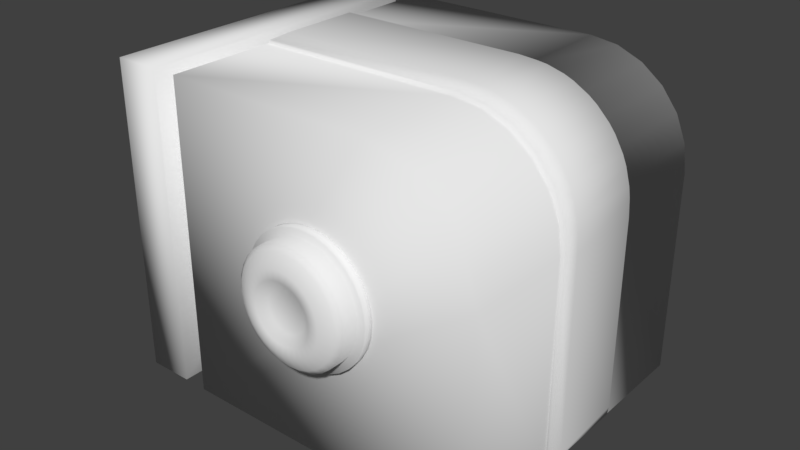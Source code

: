 # Source: AutoBlend.blend  (saved by Blender 2.79.0; exported with 4.5.12 LTS)
import bpy
from mathutils import Matrix  # noqa: F401  (used for matrix-valued properties, if any)

bpy.ops.wm.read_factory_settings(use_empty=True)
scene = bpy.context.scene
scene.name = 'Scene'

# ---- collections
col_collection_1 = bpy.data.collections.new('Collection 1'); scene.collection.children.link(col_collection_1)

# ---- materials (node trees are filled in below, after node groups)
mat_auto = bpy.data.materials.new('Auto')
mat_auto.alpha_threshold = 0.0
mat_auto.use_transparent_shadow = False
mat_auto.roughness = 0.5

# ---- material node trees

# ---- world
world_world = bpy.data.worlds.new('World'); scene.world = world_world
world_world.color = (0.05088, 0.05088, 0.05088)
world_world.use_sun_shadow = False
world_world.sun_shadow_jitter_overblur = 0.0
world_world.cycles.sampling_method = 'MANUAL'

# ---- meshes
me_cube_003 = bpy.data.meshes.new('Cube.003')
me_cube_003.from_pydata([(-0.8366, -1.0, -1.0), (-0.8366, -1.0, 1.0), (-0.8366, 1.0, -1.0), (-0.8366, 1.0, 1.0), (1.163, -1.0, -1.0), (1.163, 1.0, -1.0), (1.163, -1.0, 0.3212), (0.4846, -1.0, 1.0), (1.14, -1.0, 0.4969), (1.073, -1.0, 0.6606), (0.9646, -1.0, 0.8012), (0.824, -1.0, 0.9091), (0.6603, -1.0, 0.9769), (0.4846, 1.0, 1.0), (1.163, 1.0, 0.3212), (0.6603, 1.0, 0.9769), (0.824, 1.0, 0.9091), (0.9646, 1.0, 0.8012), (1.073, 1.0, 0.6606), (1.14, 1.0, 0.4969), (-0.9939, 1.0, -1.0), (-0.9939, -1.0, -1.0), (-0.9939, -1.0, 1.0), (-0.9939, 1.0, 1.0), (-1.285, 1.0, -1.0), (-1.285, -1.0, -1.0), (-1.285, -1.0, 1.0), (-1.285, 1.0, 1.0), (-0.8542, 0.7757, -0.7757), (-0.8542, -0.7757, -0.7757), (-0.8542, -0.7757, 0.7757), (-0.8542, 0.7757, 0.7757), (-0.9763, 0.7757, -0.7757), (-0.9763, -0.7757, -0.7757), (-0.9763, -0.7757, 0.7757), (-0.9763, 0.7757, 0.7757), (-0.8366, -0.3085, 1.0), (-0.8366, 0.3085, 1.0), (1.163, -0.3085, -1.0), (1.163, 0.3085, -1.0), (0.6603, 0.3085, 0.9769), (0.4846, 0.3085, 1.0), (0.4846, -0.3085, 1.0), (0.6603, -0.3085, 0.9769), (0.824, 0.3085, 0.9091), (0.824, -0.3085, 0.9091), (0.9646, 0.3085, 0.8012), (0.9646, -0.3085, 0.8012), (1.073, 0.3085, 0.6606), (1.073, -0.3085, 0.6606), (1.14, 0.3085, 0.4969), (1.14, -0.3085, 0.4969), (1.163, 0.3085, 0.3212), (1.163, -0.3085, 0.3212), (-0.8161, -0.3085, 1.026), (-0.722, -0.2526, 1.075), (-0.722, 0.2526, 1.075), (-0.8161, 0.3085, 1.026), (1.222, -0.2526, -0.8694), (1.184, -0.3085, -0.9739), (1.184, 0.3085, -0.9739), (1.222, 0.2526, -0.8694), (0.6634, 0.2526, 1.059), (0.7706, 0.2526, 1.03), (0.6808, 0.3085, 1.003), (0.5051, 0.3085, 1.026), (0.4872, 0.2526, 1.075), (0.5987, 0.2526, 1.067), (0.4872, -0.2526, 1.075), (0.5051, -0.3085, 1.026), (0.5987, -0.2526, 1.067), (0.6634, -0.2526, 1.059), (0.6808, -0.3085, 1.003), (0.7706, -0.2526, 1.03), (0.8309, 0.2526, 1.005), (0.927, 0.2526, 0.9497), (0.8445, 0.3085, 0.9351), (0.8309, -0.2526, 1.005), (0.8445, -0.3085, 0.9351), (0.927, -0.2526, 0.9497), (0.9788, 0.2526, 0.9099), (1.057, 0.2526, 0.8314), (0.9851, 0.3085, 0.8272), (0.9788, -0.2526, 0.9099), (0.9851, -0.3085, 0.8272), (1.057, -0.2526, 0.8314), (1.097, 0.2526, 0.7797), (1.152, 0.2526, 0.6836), (1.093, 0.3085, 0.6867), (1.093, -0.3085, 0.6867), (1.152, -0.2526, 0.6836), (1.097, -0.2526, 0.7797), (1.177, 0.2526, 0.6233), (1.206, 0.2526, 0.5161), (1.161, 0.3085, 0.5229), (1.161, -0.3085, 0.5229), (1.206, -0.2526, 0.5161), (1.177, -0.2526, 0.6233), (1.215, 0.2526, 0.4514), (1.222, 0.2526, 0.3399), (1.184, 0.3085, 0.3473), (1.215, -0.2526, 0.4514), (1.184, -0.3085, 0.3473), (1.222, -0.2526, 0.3399), (0.1206, -1.055, 0.3746), (0.1206, -1.158, 0.3746), (0.1914, -1.055, 0.3677), (0.1914, -1.158, 0.3677), (0.2594, -1.055, 0.347), (0.2594, -1.158, 0.347), (0.322, -1.055, 0.3135), (0.322, -1.158, 0.3135), (0.377, -1.055, 0.2685), (0.377, -1.158, 0.2685), (0.422, -1.055, 0.2135), (0.422, -1.158, 0.2135), (0.4555, -1.055, 0.1509), (0.4555, -1.158, 0.1509), (0.4762, -1.055, 0.08286), (0.4762, -1.158, 0.08286), (0.4831, -1.055, 0.01214), (0.4831, -1.158, 0.01214), (0.4762, -1.055, -0.05858), (0.4762, -1.158, -0.05858), (0.4555, -1.055, -0.1266), (0.4555, -1.158, -0.1266), (0.422, -1.055, -0.1893), (0.422, -1.158, -0.1893), (0.377, -1.055, -0.2442), (0.377, -1.158, -0.2442), (0.322, -1.055, -0.2893), (0.322, -1.158, -0.2893), (0.2594, -1.055, -0.3228), (0.2594, -1.158, -0.3228), (0.1914, -1.055, -0.3434), (0.1914, -1.158, -0.3434), (0.1206, -1.055, -0.3504), (0.1206, -1.158, -0.3504), (0.04991, -1.055, -0.3434), (0.04991, -1.158, -0.3434), (-0.01809, -1.055, -0.3228), (-0.01809, -1.158, -0.3228), (-0.08076, -1.055, -0.2893), (-0.08076, -1.158, -0.2893), (-0.1357, -1.055, -0.2442), (-0.1357, -1.158, -0.2442), (-0.1808, -1.055, -0.1893), (-0.1808, -1.158, -0.1893), (-0.2143, -1.055, -0.1266), (-0.2143, -1.158, -0.1266), (-0.2349, -1.055, -0.05858), (-0.2349, -1.158, -0.05858), (-0.2419, -1.055, 0.01214), (-0.2419, -1.158, 0.01214), (-0.2349, -1.055, 0.08286), (-0.2349, -1.158, 0.08286), (-0.2143, -1.055, 0.1509), (-0.2143, -1.158, 0.1509), (-0.1808, -1.055, 0.2135), (-0.1808, -1.158, 0.2135), (-0.1357, -1.055, 0.2685), (-0.1357, -1.158, 0.2685), (-0.08076, -1.055, 0.3135), (-0.08076, -1.158, 0.3135), (-0.01809, -1.055, 0.347), (-0.01809, -1.158, 0.347), (0.04991, -1.055, 0.3677), (0.04991, -1.158, 0.3677), (0.1206, -1.055, 0.4239), (0.201, -1.055, 0.416), (0.2782, -1.055, 0.3926), (0.3494, -1.055, 0.3545), (0.4118, -1.055, 0.3033), (0.463, -1.055, 0.2409), (0.5011, -1.055, 0.1697), (0.5245, -1.055, 0.09247), (0.5324, -1.055, 0.01214), (0.5245, -1.055, -0.06819), (0.5011, -1.055, -0.1454), (0.463, -1.055, -0.2166), (0.4118, -1.055, -0.279), (0.3494, -1.055, -0.3302), (0.2782, -1.055, -0.3683), (0.201, -1.055, -0.3917), (0.1206, -1.055, -0.3996), (0.0403, -1.055, -0.3917), (-0.03695, -1.055, -0.3683), (-0.1081, -1.055, -0.3302), (-0.1705, -1.055, -0.279), (-0.2217, -1.055, -0.2166), (-0.2598, -1.055, -0.1454), (-0.2832, -1.055, -0.06819), (-0.2911, -1.055, 0.01214), (-0.2832, -1.055, 0.09247), (-0.2598, -1.055, 0.1697), (-0.2217, -1.055, 0.2409), (-0.1705, -1.055, 0.3033), (-0.1081, -1.055, 0.3545), (-0.03695, -1.055, 0.3926), (0.0403, -1.055, 0.416), (0.1206, -0.9754, 0.4239), (0.201, -0.9754, 0.416), (0.2782, -0.9754, 0.3926), (0.3494, -0.9754, 0.3545), (0.4118, -0.9754, 0.3033), (0.463, -0.9754, 0.2409), (0.5011, -0.9754, 0.1697), (0.5245, -0.9754, 0.09247), (0.5324, -0.9754, 0.01214), (0.5245, -0.9754, -0.06819), (0.5011, -0.9754, -0.1454), (0.463, -0.9754, -0.2166), (0.4118, -0.9754, -0.279), (0.3494, -0.9754, -0.3302), (0.2782, -0.9754, -0.3683), (0.201, -0.9754, -0.3917), (0.1206, -0.9754, -0.3996), (0.0403, -0.9754, -0.3917), (-0.03695, -0.9754, -0.3683), (-0.1081, -0.9754, -0.3302), (-0.1705, -0.9754, -0.279), (-0.2217, -0.9754, -0.2166), (-0.2598, -0.9754, -0.1454), (-0.2832, -0.9754, -0.06819), (-0.2911, -0.9754, 0.01214), (-0.2832, -0.9754, 0.09247), (-0.2598, -0.9754, 0.1697), (-0.2217, -0.9754, 0.2409), (-0.1705, -0.9754, 0.3033), (-0.1081, -0.9754, 0.3545), (-0.03695, -0.9754, 0.3926), (0.0403, -0.9754, 0.416), (0.1849, -1.187, 0.3352), (0.1206, -1.187, 0.3415), (0.2467, -1.187, 0.3164), (0.3036, -1.187, 0.286), (0.3535, -1.187, 0.245), (0.3945, -1.187, 0.1951), (0.4249, -1.187, 0.1382), (0.4437, -1.187, 0.0764), (0.45, -1.187, 0.01214), (0.4437, -1.187, -0.05212), (0.4249, -1.187, -0.1139), (0.3945, -1.187, -0.1709), (0.3535, -1.187, -0.2208), (0.3036, -1.187, -0.2617), (0.2467, -1.187, -0.2922), (0.1849, -1.187, -0.3109), (0.1206, -1.187, -0.3172), (0.05637, -1.187, -0.3109), (-0.005415, -1.187, -0.2922), (-0.06236, -1.187, -0.2617), (-0.1123, -1.187, -0.2208), (-0.1532, -1.187, -0.1709), (-0.1837, -1.187, -0.1139), (-0.2024, -1.187, -0.05212), (-0.2087, -1.187, 0.01214), (-0.2024, -1.187, 0.0764), (-0.1837, -1.187, 0.1382), (-0.1532, -1.187, 0.1951), (-0.1123, -1.187, 0.245), (-0.06236, -1.187, 0.286), (-0.005414, -1.187, 0.3164), (0.05637, -1.187, 0.3352), (0.1698, -1.226, 0.2593), (0.1206, -1.226, 0.2641), (0.2171, -1.226, 0.245), (0.2606, -1.226, 0.2217), (0.2988, -1.226, 0.1903), (0.3302, -1.226, 0.1521), (0.3534, -1.226, 0.1086), (0.3678, -1.226, 0.0613), (0.3726, -1.226, 0.01214), (0.3678, -1.226, -0.03702), (0.3534, -1.226, -0.08429), (0.3302, -1.226, -0.1279), (0.2988, -1.226, -0.166), (0.2606, -1.226, -0.1974), (0.2171, -1.226, -0.2207), (0.1698, -1.226, -0.235), (0.1206, -1.226, -0.2399), (0.07147, -1.226, -0.235), (0.0242, -1.226, -0.2207), (-0.01937, -1.226, -0.1974), (-0.05756, -1.226, -0.166), (-0.0889, -1.226, -0.1279), (-0.1122, -1.226, -0.08429), (-0.1265, -1.226, -0.03702), (-0.1314, -1.226, 0.01214), (-0.1265, -1.226, 0.0613), (-0.1122, -1.226, 0.1086), (-0.0889, -1.226, 0.1521), (-0.05756, -1.226, 0.1903), (-0.01937, -1.226, 0.2217), (0.0242, -1.226, 0.245), (0.07147, -1.226, 0.2593), (0.1573, -1.226, 0.1963), (0.1206, -1.226, 0.1999), (0.1925, -1.226, 0.1856), (0.225, -1.226, 0.1683), (0.2534, -1.226, 0.1449), (0.2768, -1.226, 0.1165), (0.2941, -1.226, 0.084), (0.3048, -1.226, 0.04878), (0.3084, -1.226, 0.01214), (0.3048, -1.226, -0.02449), (0.2941, -1.226, -0.05972), (0.2768, -1.226, -0.09219), (0.2534, -1.226, -0.1206), (0.225, -1.226, -0.144), (0.1925, -1.226, -0.1614), (0.1573, -1.226, -0.172), (0.1206, -1.226, -0.1756), (0.084, -1.226, -0.172), (0.04877, -1.226, -0.1614), (0.0163, -1.226, -0.144), (-0.01215, -1.226, -0.1206), (-0.03551, -1.226, -0.09219), (-0.05286, -1.226, -0.05972), (-0.06355, -1.226, -0.02449), (-0.06715, -1.226, 0.01214), (-0.06354, -1.226, 0.04878), (-0.05286, -1.226, 0.084), (-0.03551, -1.226, 0.1165), (-0.01215, -1.226, 0.1449), (0.0163, -1.226, 0.1683), (0.04877, -1.226, 0.1856), (0.084, -1.226, 0.1963), (0.1459, -1.186, 0.1392), (0.1206, -1.186, 0.1417), (0.1702, -1.186, 0.1319), (0.1926, -1.186, 0.1199), (0.2123, -1.186, 0.1038), (0.2284, -1.186, 0.08414), (0.2404, -1.186, 0.06173), (0.2477, -1.186, 0.03742), (0.2502, -1.186, 0.01214), (0.2477, -1.186, -0.01314), (0.2404, -1.186, -0.03745), (0.2284, -1.186, -0.05986), (0.2123, -1.186, -0.0795), (0.1926, -1.186, -0.09561), (0.1702, -1.186, -0.1076), (0.1459, -1.186, -0.115), (0.1206, -1.186, -0.1175), (0.09535, -1.186, -0.115), (0.07104, -1.186, -0.1076), (0.04863, -1.186, -0.09561), (0.029, -1.186, -0.0795), (0.01288, -1.186, -0.05986), (0.0009048, -1.186, -0.03745), (-0.00647, -1.186, -0.01314), (-0.00896, -1.186, 0.01214), (-0.00647, -1.186, 0.03742), (0.0009049, -1.186, 0.06173), (0.01288, -1.186, 0.08414), (0.029, -1.186, 0.1038), (0.04863, -1.186, 0.1199), (0.07104, -1.186, 0.1319), (0.09535, -1.186, 0.1392)], [], [(22, 21, 33, 34), (4, 6, 8, 9, 10, 11, 12, 7, 1, 0), (2, 3, 13, 15, 16, 17, 18, 19, 14, 5), (2, 5, 4, 0), (7, 12, 43, 42), (14, 19, 50, 52), (11, 10, 47, 45), (15, 13, 41, 40), (6, 4, 38, 53), (17, 16, 44, 46), (9, 8, 51, 49), (5, 14, 52, 39), (23, 20, 24, 27), (2, 0, 29, 28), (20, 23, 35, 32), (1, 3, 31, 30), (25, 26, 27, 24), (21, 22, 26, 25), (22, 23, 27, 26), (20, 21, 25, 24), (30, 31, 35, 34), (28, 29, 33, 32), (31, 28, 32, 35), (29, 30, 34, 33), (3, 2, 28, 31), (0, 1, 30, 29), (23, 22, 34, 35), (21, 20, 32, 33), (38, 39, 60, 59), (42, 43, 72, 69), (87, 90, 97, 92), (47, 49, 89, 84), (43, 45, 78, 72), (93, 96, 101, 98), (81, 85, 91, 86), (8, 6, 53, 51), (3, 1, 36, 37), (18, 17, 46, 48), (10, 9, 49, 47), (16, 15, 40, 44), (13, 3, 37, 41), (12, 11, 45, 43), (1, 7, 42, 36), (4, 5, 39, 38), (19, 18, 48, 50), (53, 38, 59, 102), (63, 73, 77, 74), (44, 40, 64, 76), (46, 44, 76, 82), (48, 46, 82, 88), (50, 48, 88, 94), (51, 53, 102, 95), (36, 42, 69, 54), (75, 79, 83, 80), (41, 37, 57, 65), (66, 56, 55, 68), (49, 51, 95, 89), (40, 41, 65, 64), (61, 99, 103, 58), (52, 50, 94, 100), (45, 47, 84, 78), (39, 52, 100, 60), (67, 70, 71, 62), (62, 63, 64), (65, 66, 67), (68, 69, 70), (71, 72, 73), (74, 75, 76), (77, 78, 79), (80, 81, 82), (83, 84, 85), (86, 87, 88), (89, 90, 91), (92, 93, 94), (95, 96, 97), (98, 99, 100), (101, 102, 103), (55, 56, 57, 54), (59, 60, 61, 58), (64, 65, 67, 62), (66, 68, 70, 67), (69, 72, 71, 70), (73, 63, 62, 71), (76, 64, 63, 74), (72, 78, 77, 73), (79, 75, 74, 77), (82, 76, 75, 80), (78, 84, 83, 79), (85, 81, 80, 83), (88, 82, 81, 86), (84, 89, 91, 85), (90, 87, 86, 91), (94, 88, 87, 92), (89, 95, 97, 90), (96, 93, 92, 97), (100, 94, 93, 98), (95, 102, 101, 96), (103, 99, 98, 101), (65, 57, 56, 66), (54, 69, 68, 55), (60, 100, 99, 61), (102, 59, 58, 103), (37, 36, 54, 57), (104, 105, 107, 106), (106, 107, 109, 108), (108, 109, 111, 110), (110, 111, 113, 112), (112, 113, 115, 114), (114, 115, 117, 116), (116, 117, 119, 118), (118, 119, 121, 120), (120, 121, 123, 122), (122, 123, 125, 124), (124, 125, 127, 126), (126, 127, 129, 128), (128, 129, 131, 130), (130, 131, 133, 132), (132, 133, 135, 134), (134, 135, 137, 136), (136, 137, 139, 138), (138, 139, 141, 140), (140, 141, 143, 142), (142, 143, 145, 144), (144, 145, 147, 146), (146, 147, 149, 148), (148, 149, 151, 150), (150, 151, 153, 152), (152, 153, 155, 154), (154, 155, 157, 156), (156, 157, 159, 158), (158, 159, 161, 160), (160, 161, 163, 162), (162, 163, 165, 164), (113, 111, 235, 236), (164, 165, 167, 166), (166, 167, 105, 104), (146, 148, 190, 189), (190, 191, 223, 222), (164, 166, 199, 198), (120, 122, 177, 176), (138, 140, 186, 185), (156, 158, 195, 194), (112, 114, 173, 172), (130, 132, 182, 181), (148, 150, 191, 190), (104, 106, 169, 168), (166, 104, 168, 199), (122, 124, 178, 177), (140, 142, 187, 186), (158, 160, 196, 195), (114, 116, 174, 173), (132, 134, 183, 182), (150, 152, 192, 191), (106, 108, 170, 169), (124, 126, 179, 178), (142, 144, 188, 187), (160, 162, 197, 196), (116, 118, 175, 174), (134, 136, 184, 183), (152, 154, 193, 192), (108, 110, 171, 170), (126, 128, 180, 179), (144, 146, 189, 188), (162, 164, 198, 197), (118, 120, 176, 175), (136, 138, 185, 184), (154, 156, 194, 193), (110, 112, 172, 171), (128, 130, 181, 180), (200, 201, 202, 203, 204, 205, 206, 207, 208, 209, 210, 211, 212, 213, 214, 215, 216, 217, 218, 219, 220, 221, 222, 223, 224, 225, 226, 227, 228, 229, 230, 231), (177, 178, 210, 209), (191, 192, 224, 223), (178, 179, 211, 210), (192, 193, 225, 224), (179, 180, 212, 211), (193, 194, 226, 225), (180, 181, 213, 212), (194, 195, 227, 226), (181, 182, 214, 213), (168, 169, 201, 200), (195, 196, 228, 227), (182, 183, 215, 214), (169, 170, 202, 201), (196, 197, 229, 228), (183, 184, 216, 215), (170, 171, 203, 202), (197, 198, 230, 229), (184, 185, 217, 216), (171, 172, 204, 203), (198, 199, 231, 230), (185, 186, 218, 217), (172, 173, 205, 204), (199, 168, 200, 231), (186, 187, 219, 218), (173, 174, 206, 205), (187, 188, 220, 219), (174, 175, 207, 206), (188, 189, 221, 220), (175, 176, 208, 207), (189, 190, 222, 221), (176, 177, 209, 208), (234, 232, 264, 266), (131, 129, 244, 245), (149, 147, 253, 254), (167, 165, 262, 263), (123, 121, 240, 241), (141, 139, 249, 250), (159, 157, 258, 259), (115, 113, 236, 237), (133, 131, 245, 246), (151, 149, 254, 255), (107, 105, 233, 232), (105, 167, 263, 233), (125, 123, 241, 242), (143, 141, 250, 251), (161, 159, 259, 260), (117, 115, 237, 238), (135, 133, 246, 247), (153, 151, 255, 256), (109, 107, 232, 234), (127, 125, 242, 243), (145, 143, 251, 252), (163, 161, 260, 261), (119, 117, 238, 239), (137, 135, 247, 248), (155, 153, 256, 257), (111, 109, 234, 235), (129, 127, 243, 244), (147, 145, 252, 253), (165, 163, 261, 262), (121, 119, 239, 240), (139, 137, 248, 249), (157, 155, 257, 258), (286, 285, 317, 318), (261, 260, 292, 293), (248, 247, 279, 280), (235, 234, 266, 267), (262, 261, 293, 294), (249, 248, 280, 281), (236, 235, 267, 268), (263, 262, 294, 295), (250, 249, 281, 282), (237, 236, 268, 269), (233, 263, 295, 265), (251, 250, 282, 283), (238, 237, 269, 270), (252, 251, 283, 284), (239, 238, 270, 271), (253, 252, 284, 285), (240, 239, 271, 272), (254, 253, 285, 286), (241, 240, 272, 273), (255, 254, 286, 287), (242, 241, 273, 274), (256, 255, 287, 288), (243, 242, 274, 275), (257, 256, 288, 289), (244, 243, 275, 276), (258, 257, 289, 290), (245, 244, 276, 277), (259, 258, 290, 291), (246, 245, 277, 278), (232, 233, 265, 264), (260, 259, 291, 292), (247, 246, 278, 279), (321, 320, 352, 353), (273, 272, 304, 305), (287, 286, 318, 319), (274, 273, 305, 306), (288, 287, 319, 320), (275, 274, 306, 307), (289, 288, 320, 321), (276, 275, 307, 308), (290, 289, 321, 322), (277, 276, 308, 309), (291, 290, 322, 323), (278, 277, 309, 310), (264, 265, 297, 296), (292, 291, 323, 324), (279, 278, 310, 311), (266, 264, 296, 298), (293, 292, 324, 325), (280, 279, 311, 312), (267, 266, 298, 299), (294, 293, 325, 326), (281, 280, 312, 313), (268, 267, 299, 300), (295, 294, 326, 327), (282, 281, 313, 314), (269, 268, 300, 301), (265, 295, 327, 297), (283, 282, 314, 315), (270, 269, 301, 302), (284, 283, 315, 316), (271, 270, 302, 303), (285, 284, 316, 317), (272, 271, 303, 304), (328, 329, 359, 358, 357, 356, 355, 354, 353, 352, 351, 350, 349, 348, 347, 346, 345, 344, 343, 342, 341, 340, 339, 338, 337, 336, 335, 334, 333, 332, 331, 330), (308, 307, 339, 340), (322, 321, 353, 354), (309, 308, 340, 341), (323, 322, 354, 355), (310, 309, 341, 342), (296, 297, 329, 328), (324, 323, 355, 356), (311, 310, 342, 343), (298, 296, 328, 330), (325, 324, 356, 357), (312, 311, 343, 344), (299, 298, 330, 331), (326, 325, 357, 358), (313, 312, 344, 345), (300, 299, 331, 332), (327, 326, 358, 359), (314, 313, 345, 346), (301, 300, 332, 333), (297, 327, 359, 329), (315, 314, 346, 347), (302, 301, 333, 334), (316, 315, 347, 348), (303, 302, 334, 335), (317, 316, 348, 349), (304, 303, 335, 336), (318, 317, 349, 350), (305, 304, 336, 337), (319, 318, 350, 351), (306, 305, 337, 338), (320, 319, 351, 352), (307, 306, 338, 339)])
me_cube_003.polygons.foreach_set('use_smooth', [True] * 329)
_uv = me_cube_003.uv_layers.new(name='UVMap')
_uv.uv.foreach_set('vector', [0.7003, 0.3115, 0.6359, 0.3115, 0.6431, 0.304, 0.693, 0.304, 0.5067, 0.4453, 0.5067, 0.4011, 0.5075, 0.3952, 0.5097, 0.3898, 0.5132, 0.3851, 0.5177, 0.3814, 0.523, 0.3792, 0.5287, 0.3784, 0.5713, 0.3784, 0.5713, 0.4453, 0.5713, 0.3115, 0.5067, 0.3115, 0.5067, 0.2674, 0.5075, 0.2615, 0.5097, 0.256, 0.5132, 0.2513, 0.5177, 0.2477, 0.523, 0.2455, 0.5287, 0.2447, 0.5713, 0.2447, 0.6359, 0.3784, 0.5713, 0.3784, 0.5713, 0.3115, 0.6359, 0.3115, 0.6139, 0.3784, 0.6196, 0.3784, 0.6196, 0.4015, 0.6139, 0.4015, 0.6784, 0.3115, 0.6841, 0.3115, 0.6841, 0.3347, 0.6784, 0.3347, 0.625, 0.3784, 0.6298, 0.3784, 0.6298, 0.4015, 0.625, 0.4015, 0.6196, 0.4453, 0.6139, 0.4453, 0.6139, 0.4222, 0.6196, 0.4222, 0.6784, 0.3784, 0.6359, 0.3784, 0.6359, 0.3553, 0.6784, 0.3553, 0.6298, 0.4453, 0.625, 0.4453, 0.625, 0.4222, 0.6298, 0.4222, 0.6896, 0.3784, 0.6841, 0.3784, 0.6841, 0.3553, 0.6896, 0.3553, 0.6359, 0.3115, 0.6784, 0.3115, 0.6784, 0.3347, 0.6359, 0.3347, 0.7244, 0.3115, 0.7244, 0.3784, 0.715, 0.3784, 0.715, 0.3115, 0.5713, 0.3115, 0.5713, 0.3784, 0.5641, 0.3709, 0.5641, 0.319, 0.6359, 0.2447, 0.7003, 0.2447, 0.693, 0.2522, 0.6431, 0.2522, 0.5067, 0.3784, 0.5067, 0.3115, 0.514, 0.319, 0.514, 0.3709, 0.6359, 0.3115, 0.5713, 0.3115, 0.5713, 0.2447, 0.6359, 0.2447, 0.7085, 0.4453, 0.7085, 0.3784, 0.7179, 0.3784, 0.7179, 0.4453, 0.7337, 0.3115, 0.7337, 0.3784, 0.7244, 0.3784, 0.7244, 0.3115, 0.7273, 0.3784, 0.7273, 0.4453, 0.7179, 0.4453, 0.7179, 0.3784, 0.7352, 0.3784, 0.7352, 0.4303, 0.7312, 0.4303, 0.7312, 0.3784, 0.7346, 0.2447, 0.7346, 0.2965, 0.7307, 0.2965, 0.7307, 0.2447, 0.7307, 0.2447, 0.7307, 0.2965, 0.7267, 0.2965, 0.7267, 0.2447, 0.7273, 0.4303, 0.7273, 0.3784, 0.7312, 0.3784, 0.7312, 0.4303, 0.5067, 0.3115, 0.5713, 0.3115, 0.5641, 0.319, 0.514, 0.319, 0.5713, 0.3784, 0.5067, 0.3784, 0.514, 0.3709, 0.5641, 0.3709, 0.7003, 0.2447, 0.7003, 0.3115, 0.693, 0.304, 0.693, 0.2522, 0.6359, 0.3115, 0.6359, 0.2447, 0.6431, 0.2522, 0.6431, 0.304, 0.6359, 0.3553, 0.6359, 0.3347, 0.6367, 0.3347, 0.6367, 0.3553, 0.639, 0.4098, 0.6355, 0.4145, 0.6344, 0.4143, 0.6379, 0.4096, 0.6901, 0.3365, 0.6901, 0.3534, 0.6881, 0.3534, 0.6881, 0.3365, 0.6326, 0.4258, 0.6333, 0.4317, 0.6323, 0.4316, 0.6315, 0.4257, 0.6355, 0.4145, 0.6333, 0.4199, 0.6323, 0.4198, 0.6344, 0.4143, 0.6846, 0.3365, 0.6846, 0.3534, 0.6825, 0.3534, 0.6825, 0.3365, 0.6951, 0.3365, 0.6951, 0.3534, 0.6933, 0.3534, 0.6933, 0.3365, 0.6841, 0.3784, 0.6784, 0.3784, 0.6784, 0.3553, 0.6841, 0.3553, 0.5713, 0.4453, 0.5713, 0.3784, 0.5713, 0.4015, 0.5713, 0.4222, 0.6896, 0.3115, 0.6943, 0.3115, 0.6943, 0.3347, 0.6896, 0.3347, 0.6943, 0.3784, 0.6896, 0.3784, 0.6896, 0.3553, 0.6943, 0.3553, 0.625, 0.4453, 0.6196, 0.4453, 0.6196, 0.4222, 0.625, 0.4222, 0.6139, 0.4453, 0.5713, 0.4453, 0.5713, 0.4222, 0.6139, 0.4222, 0.6196, 0.3784, 0.625, 0.3784, 0.625, 0.4015, 0.6196, 0.4015, 0.5713, 0.3784, 0.6139, 0.3784, 0.6139, 0.4015, 0.5713, 0.4015, 0.6359, 0.3784, 0.6359, 0.3115, 0.6359, 0.3347, 0.6359, 0.3553, 0.6841, 0.3115, 0.6896, 0.3115, 0.6896, 0.3347, 0.6841, 0.3347, 0.639, 0.4419, 0.6691, 0.4731, 0.6681, 0.473, 0.6379, 0.4417, 0.7132, 0.3216, 0.6969, 0.3216, 0.6969, 0.3195, 0.7132, 0.3195, 0.6727, 0.4316, 0.6749, 0.437, 0.6738, 0.4372, 0.6716, 0.4317, 0.672, 0.4257, 0.6727, 0.4316, 0.6716, 0.4317, 0.6709, 0.4258, 0.6727, 0.4198, 0.672, 0.4257, 0.6709, 0.4258, 0.6716, 0.4199, 0.6749, 0.4143, 0.6727, 0.4198, 0.6716, 0.4199, 0.6738, 0.4145, 0.6355, 0.4372, 0.639, 0.4419, 0.6379, 0.4417, 0.6344, 0.437, 0.6691, 0.3785, 0.639, 0.4098, 0.6379, 0.4096, 0.6681, 0.3784, 0.7132, 0.3162, 0.6969, 0.3162, 0.6969, 0.3143, 0.7132, 0.3143, 0.6784, 0.4417, 0.7085, 0.473, 0.7075, 0.4731, 0.6773, 0.4419, 0.7132, 0.3311, 0.7132, 0.3715, 0.6969, 0.3715, 0.6969, 0.3311, 0.6333, 0.4317, 0.6355, 0.4372, 0.6344, 0.437, 0.6323, 0.4316, 0.6749, 0.437, 0.6784, 0.4417, 0.6773, 0.4419, 0.6738, 0.4372, 0.6399, 0.3365, 0.6789, 0.3365, 0.6789, 0.3534, 0.6399, 0.3534, 0.6784, 0.4096, 0.6749, 0.4143, 0.6738, 0.4145, 0.6773, 0.4098, 0.6333, 0.4199, 0.6326, 0.4258, 0.6315, 0.4257, 0.6323, 0.4198, 0.7085, 0.3784, 0.6784, 0.4096, 0.6773, 0.4098, 0.7075, 0.3785, 0.7132, 0.3274, 0.6969, 0.3274, 0.6969, 0.3252, 0.7132, 0.3252, 0.7132, 0.3252, 0.7132, 0.3216, 0.715, 0.3245, 0.715, 0.3304, 0.7132, 0.3311, 0.7132, 0.3274, 0.6969, 0.3311, 0.6951, 0.3304, 0.6969, 0.3274, 0.6969, 0.3252, 0.6951, 0.3245, 0.6969, 0.3216, 0.6703, 0.4337, 0.6694, 0.4301, 0.6716, 0.4317, 0.631, 0.4178, 0.6323, 0.4198, 0.63, 0.4214, 0.6691, 0.4279, 0.6691, 0.4242, 0.6709, 0.4258, 0.6298, 0.4236, 0.6315, 0.4257, 0.6298, 0.4273, 0.6933, 0.3365, 0.6901, 0.3365, 0.6903, 0.3347, 0.6903, 0.3553, 0.6901, 0.3534, 0.6933, 0.3534, 0.6881, 0.3365, 0.6846, 0.3365, 0.6849, 0.3347, 0.6849, 0.3553, 0.6846, 0.3534, 0.6881, 0.3534, 0.6825, 0.3365, 0.6789, 0.3365, 0.6792, 0.3347, 0.6825, 0.3534, 0.6792, 0.3553, 0.6789, 0.3534, 0.6969, 0.3715, 0.7132, 0.3715, 0.715, 0.3745, 0.6951, 0.3745, 0.6367, 0.3553, 0.6367, 0.3347, 0.6399, 0.3365, 0.6399, 0.3534, 0.715, 0.3245, 0.715, 0.3304, 0.7132, 0.3274, 0.7132, 0.3252, 0.7132, 0.3311, 0.6969, 0.3311, 0.6969, 0.3274, 0.7132, 0.3274, 0.6951, 0.3304, 0.6951, 0.3245, 0.6969, 0.3252, 0.6969, 0.3274, 0.6969, 0.3216, 0.7132, 0.3216, 0.7132, 0.3252, 0.6969, 0.3252, 0.6716, 0.4317, 0.6738, 0.4372, 0.6712, 0.4357, 0.6703, 0.4337, 0.6344, 0.4143, 0.6323, 0.4198, 0.631, 0.4178, 0.6318, 0.4158, 0.6969, 0.3162, 0.7132, 0.3162, 0.7132, 0.3195, 0.6969, 0.3195, 0.6709, 0.4258, 0.6716, 0.4317, 0.6694, 0.4301, 0.6691, 0.4279, 0.6323, 0.4198, 0.6315, 0.4257, 0.6298, 0.4236, 0.63, 0.4214, 0.6969, 0.3115, 0.7132, 0.3115, 0.7132, 0.3143, 0.6969, 0.3143, 0.6716, 0.4199, 0.6709, 0.4258, 0.6691, 0.4242, 0.6694, 0.422, 0.6315, 0.4257, 0.6323, 0.4316, 0.63, 0.4295, 0.6298, 0.4273, 0.6901, 0.3534, 0.6901, 0.3365, 0.6933, 0.3365, 0.6933, 0.3534, 0.6738, 0.4145, 0.6716, 0.4199, 0.6703, 0.4185, 0.6712, 0.4164, 0.6323, 0.4316, 0.6344, 0.437, 0.6318, 0.4351, 0.631, 0.433, 0.6846, 0.3534, 0.6846, 0.3365, 0.6881, 0.3365, 0.6881, 0.3534, 0.6792, 0.3347, 0.6849, 0.3347, 0.6846, 0.3365, 0.6825, 0.3365, 0.6849, 0.3553, 0.6792, 0.3553, 0.6825, 0.3534, 0.6846, 0.3534, 0.6789, 0.3534, 0.6789, 0.3365, 0.6825, 0.3365, 0.6825, 0.3534, 0.715, 0.3304, 0.715, 0.3745, 0.7132, 0.3715, 0.7132, 0.3311, 0.6951, 0.3745, 0.6951, 0.3304, 0.6969, 0.3311, 0.6969, 0.3715, 0.6367, 0.3347, 0.6792, 0.3347, 0.6789, 0.3365, 0.6399, 0.3365, 0.6792, 0.3553, 0.6367, 0.3553, 0.6399, 0.3534, 0.6789, 0.3534, 0.5545, 0.4453, 0.5545, 0.4659, 0.5536, 0.4659, 0.5536, 0.4453, 0.1543, 0.4764, 0.1576, 0.4764, 0.1576, 0.4788, 0.1543, 0.4788, 0.1543, 0.4788, 0.1576, 0.4788, 0.1576, 0.4811, 0.1543, 0.4811, 0.1543, 0.4811, 0.1576, 0.4811, 0.1576, 0.4833, 0.1543, 0.4833, 0.1543, 0.4833, 0.1576, 0.4833, 0.1576, 0.4852, 0.1543, 0.4852, 0.1543, 0.4852, 0.151, 0.4852, 0.151, 0.4833, 0.1543, 0.4833, 0.1543, 0.4833, 0.151, 0.4833, 0.151, 0.4811, 0.1543, 0.4811, 0.1543, 0.4811, 0.151, 0.4811, 0.151, 0.4788, 0.1543, 0.4788, 0.1543, 0.4788, 0.151, 0.4788, 0.151, 0.4764, 0.1543, 0.4764, 0.1543, 0.4764, 0.151, 0.4764, 0.151, 0.4741, 0.1543, 0.4741, 0.1543, 0.4741, 0.151, 0.4741, 0.151, 0.4719, 0.1543, 0.4719, 0.1543, 0.4719, 0.151, 0.4719, 0.151, 0.4698, 0.1543, 0.4698, 0.1543, 0.4698, 0.151, 0.4698, 0.151, 0.4681, 0.1543, 0.4681, 0.1443, 0.4681, 0.1477, 0.4681, 0.1477, 0.47, 0.1443, 0.47, 0.1443, 0.47, 0.1477, 0.47, 0.1477, 0.472, 0.1443, 0.472, 0.1443, 0.472, 0.1477, 0.472, 0.1477, 0.4743, 0.1443, 0.4743, 0.1443, 0.4743, 0.1477, 0.4743, 0.1477, 0.4767, 0.1443, 0.4767, 0.1443, 0.4767, 0.1477, 0.4767, 0.1477, 0.479, 0.1443, 0.479, 0.1443, 0.479, 0.1477, 0.479, 0.1477, 0.4813, 0.1443, 0.4813, 0.1443, 0.4813, 0.1477, 0.4813, 0.1477, 0.4834, 0.1443, 0.4834, 0.1443, 0.4834, 0.1477, 0.4834, 0.1477, 0.4853, 0.1443, 0.4853, 0.1477, 0.4681, 0.151, 0.4681, 0.151, 0.47, 0.1477, 0.47, 0.1477, 0.47, 0.151, 0.47, 0.151, 0.472, 0.1477, 0.472, 0.1477, 0.472, 0.151, 0.472, 0.151, 0.4743, 0.1477, 0.4743, 0.1477, 0.4743, 0.151, 0.4743, 0.151, 0.4767, 0.1477, 0.4767, 0.1477, 0.4767, 0.151, 0.4767, 0.151, 0.479, 0.1477, 0.479, 0.1477, 0.479, 0.151, 0.479, 0.151, 0.4813, 0.1477, 0.4813, 0.1477, 0.4813, 0.151, 0.4813, 0.151, 0.4834, 0.1477, 0.4834, 0.1477, 0.4834, 0.151, 0.4834, 0.151, 0.4853, 0.1477, 0.4853, 0.1543, 0.4681, 0.1576, 0.4681, 0.1576, 0.4698, 0.1543, 0.4698, 0.1543, 0.4698, 0.1576, 0.4698, 0.1576, 0.4719, 0.1543, 0.4719, 0.1401, 0.4708, 0.1417, 0.4725, 0.1409, 0.4732, 0.1394, 0.4717, 0.1543, 0.4719, 0.1576, 0.4719, 0.1576, 0.4741, 0.1543, 0.4741, 0.1543, 0.4741, 0.1576, 0.4741, 0.1576, 0.4764, 0.1543, 0.4764, 0.2433, 0.4283, 0.2411, 0.4287, 0.2406, 0.4272, 0.2432, 0.4266, 0.1628, 0.4726, 0.1628, 0.4752, 0.1602, 0.4752, 0.1602, 0.4726, 0.2333, 0.4438, 0.2342, 0.446, 0.2328, 0.4468, 0.2318, 0.4443, 0.2519, 0.4497, 0.2535, 0.448, 0.2548, 0.4491, 0.2529, 0.451, 0.2519, 0.431, 0.25, 0.4296, 0.2507, 0.4282, 0.2529, 0.4297, 0.2342, 0.4346, 0.2333, 0.4368, 0.2318, 0.4363, 0.2328, 0.4338, 0.2433, 0.4524, 0.2456, 0.4524, 0.2458, 0.454, 0.2432, 0.454, 0.2561, 0.4391, 0.2557, 0.4368, 0.2572, 0.4363, 0.2577, 0.439, 0.2411, 0.4287, 0.239, 0.4296, 0.2382, 0.4282, 0.2406, 0.4272, 0.2354, 0.448, 0.2371, 0.4497, 0.236, 0.451, 0.2342, 0.4491, 0.2342, 0.446, 0.2354, 0.448, 0.2342, 0.4491, 0.2328, 0.4468, 0.2535, 0.448, 0.2548, 0.446, 0.2562, 0.4468, 0.2548, 0.4491, 0.25, 0.4296, 0.2479, 0.4287, 0.2483, 0.4272, 0.2507, 0.4282, 0.2333, 0.4368, 0.2328, 0.4391, 0.2313, 0.439, 0.2318, 0.4363, 0.2456, 0.4524, 0.2479, 0.4519, 0.2483, 0.4535, 0.2458, 0.454, 0.2557, 0.4368, 0.2548, 0.4346, 0.2562, 0.4338, 0.2572, 0.4363, 0.239, 0.4296, 0.2371, 0.431, 0.236, 0.4297, 0.2382, 0.4282, 0.2371, 0.4497, 0.239, 0.451, 0.2382, 0.4525, 0.236, 0.451, 0.2548, 0.446, 0.2557, 0.4438, 0.2572, 0.4443, 0.2562, 0.4468, 0.2479, 0.4287, 0.2456, 0.4283, 0.2458, 0.4266, 0.2483, 0.4272, 0.2328, 0.4391, 0.2328, 0.4415, 0.2313, 0.4417, 0.2313, 0.439, 0.2479, 0.4519, 0.25, 0.451, 0.2507, 0.4525, 0.2483, 0.4535, 0.2548, 0.4346, 0.2535, 0.4326, 0.2548, 0.4316, 0.2562, 0.4338, 0.2371, 0.431, 0.2354, 0.4326, 0.2342, 0.4316, 0.236, 0.4297, 0.239, 0.451, 0.2411, 0.4519, 0.2406, 0.4535, 0.2382, 0.4525, 0.2557, 0.4438, 0.2561, 0.4415, 0.2577, 0.4417, 0.2572, 0.4443, 0.2456, 0.4283, 0.2433, 0.4283, 0.2432, 0.4266, 0.2458, 0.4266, 0.2328, 0.4415, 0.2333, 0.4438, 0.2318, 0.4443, 0.2313, 0.4417, 0.25, 0.451, 0.2519, 0.4497, 0.2529, 0.451, 0.2507, 0.4525, 0.2535, 0.4326, 0.2519, 0.431, 0.2529, 0.4297, 0.2548, 0.4316, 0.2354, 0.4326, 0.2342, 0.4346, 0.2328, 0.4338, 0.2342, 0.4316, 0.2411, 0.4519, 0.2433, 0.4524, 0.2432, 0.454, 0.2406, 0.4535, 0.2561, 0.4415, 0.2561, 0.4391, 0.2577, 0.439, 0.2577, 0.4417, 0.2483, 0.4261, 0.2458, 0.4266, 0.2432, 0.4266, 0.2406, 0.4261, 0.2382, 0.4251, 0.236, 0.4236, 0.2342, 0.4217, 0.2328, 0.4194, 0.2318, 0.4169, 0.2313, 0.4143, 0.2313, 0.4116, 0.2318, 0.4089, 0.2328, 0.4064, 0.2342, 0.4042, 0.236, 0.4023, 0.2382, 0.4008, 0.2406, 0.3998, 0.2432, 0.3992, 0.2458, 0.3992, 0.2483, 0.3998, 0.2507, 0.4008, 0.2529, 0.4023, 0.2548, 0.4042, 0.2562, 0.4064, 0.2572, 0.4089, 0.2577, 0.4116, 0.2577, 0.4143, 0.2572, 0.4169, 0.2562, 0.4194, 0.2548, 0.4217, 0.2529, 0.4236, 0.2507, 0.4251, 0.1654, 0.4808, 0.1654, 0.4833, 0.1628, 0.4833, 0.1628, 0.4808, 0.1628, 0.4752, 0.1628, 0.4778, 0.1602, 0.4778, 0.1602, 0.4752, 0.1654, 0.4833, 0.1654, 0.4856, 0.1628, 0.4856, 0.1628, 0.4833, 0.1628, 0.4778, 0.1628, 0.4805, 0.1602, 0.4805, 0.1602, 0.4778, 0.1654, 0.4856, 0.1654, 0.4875, 0.1628, 0.4875, 0.1628, 0.4856, 0.1628, 0.4805, 0.1628, 0.4831, 0.1602, 0.4831, 0.1602, 0.4805, 0.1602, 0.4681, 0.1602, 0.4702, 0.1576, 0.4702, 0.1576, 0.4681, 0.1628, 0.4831, 0.1628, 0.4855, 0.1602, 0.4855, 0.1602, 0.4831, 0.1602, 0.4702, 0.1602, 0.4726, 0.1576, 0.4726, 0.1576, 0.4702, 0.1654, 0.4781, 0.1654, 0.4754, 0.1679, 0.4754, 0.1679, 0.4781, 0.1628, 0.4855, 0.1628, 0.4876, 0.1602, 0.4876, 0.1602, 0.4855, 0.1602, 0.4726, 0.1602, 0.4752, 0.1576, 0.4752, 0.1576, 0.4726, 0.1654, 0.4754, 0.1654, 0.4728, 0.1679, 0.4728, 0.1679, 0.4754, 0.1654, 0.4875, 0.1654, 0.4856, 0.1679, 0.4856, 0.1679, 0.4875, 0.1602, 0.4752, 0.1602, 0.4778, 0.1576, 0.4778, 0.1576, 0.4752, 0.1654, 0.4728, 0.1654, 0.4703, 0.1679, 0.4703, 0.1679, 0.4728, 0.1654, 0.4856, 0.1654, 0.4833, 0.1679, 0.4833, 0.1679, 0.4856, 0.1602, 0.4778, 0.1602, 0.4805, 0.1576, 0.4805, 0.1576, 0.4778, 0.1654, 0.4703, 0.1654, 0.4681, 0.1679, 0.4681, 0.1679, 0.4703, 0.1654, 0.4833, 0.1654, 0.4808, 0.1679, 0.4808, 0.1679, 0.4833, 0.1602, 0.4805, 0.1602, 0.4831, 0.1576, 0.4831, 0.1576, 0.4805, 0.1654, 0.4681, 0.1654, 0.4703, 0.1628, 0.4703, 0.1628, 0.4681, 0.1654, 0.4808, 0.1654, 0.4781, 0.1679, 0.4781, 0.1679, 0.4808, 0.1602, 0.4831, 0.1602, 0.4855, 0.1576, 0.4855, 0.1576, 0.4831, 0.1654, 0.4703, 0.1654, 0.4728, 0.1628, 0.4728, 0.1628, 0.4703, 0.1602, 0.4855, 0.1602, 0.4876, 0.1576, 0.4876, 0.1576, 0.4855, 0.1654, 0.4728, 0.1654, 0.4754, 0.1628, 0.4754, 0.1628, 0.4728, 0.1628, 0.4681, 0.1628, 0.4702, 0.1602, 0.4702, 0.1602, 0.4681, 0.1654, 0.4754, 0.1654, 0.4781, 0.1628, 0.4781, 0.1628, 0.4754, 0.1628, 0.4702, 0.1628, 0.4726, 0.1602, 0.4726, 0.1602, 0.4702, 0.1654, 0.4781, 0.1654, 0.4808, 0.1628, 0.4808, 0.1628, 0.4781, 0.1421, 0.475, 0.1429, 0.477, 0.1405, 0.4777, 0.1399, 0.4762, 0.1224, 0.4745, 0.1236, 0.4725, 0.1245, 0.4732, 0.1233, 0.475, 0.1293, 0.4918, 0.1272, 0.4909, 0.1277, 0.4899, 0.1296, 0.4907, 0.1443, 0.4814, 0.1439, 0.4837, 0.1429, 0.4834, 0.1433, 0.4813, 0.1293, 0.4686, 0.1315, 0.4681, 0.1316, 0.4692, 0.1296, 0.4696, 0.1224, 0.4859, 0.1215, 0.4837, 0.1225, 0.4834, 0.1233, 0.4854, 0.1401, 0.4895, 0.1382, 0.4909, 0.1377, 0.4899, 0.1394, 0.4887, 0.1382, 0.4695, 0.1401, 0.4708, 0.1394, 0.4717, 0.1377, 0.4705, 0.1215, 0.4767, 0.1224, 0.4745, 0.1233, 0.475, 0.1225, 0.477, 0.1315, 0.4922, 0.1293, 0.4918, 0.1296, 0.4907, 0.1316, 0.4911, 0.1439, 0.4767, 0.1443, 0.479, 0.1433, 0.4791, 0.1429, 0.477, 0.1443, 0.479, 0.1443, 0.4814, 0.1433, 0.4813, 0.1433, 0.4791, 0.1272, 0.4695, 0.1293, 0.4686, 0.1296, 0.4696, 0.1277, 0.4705, 0.1236, 0.4879, 0.1224, 0.4859, 0.1233, 0.4854, 0.1245, 0.4872, 0.1417, 0.4879, 0.1401, 0.4895, 0.1394, 0.4887, 0.1409, 0.4872, 0.1361, 0.4686, 0.1382, 0.4695, 0.1377, 0.4705, 0.1358, 0.4696, 0.121, 0.479, 0.1215, 0.4767, 0.1225, 0.477, 0.1221, 0.4791, 0.1338, 0.4922, 0.1315, 0.4922, 0.1316, 0.4911, 0.1337, 0.4911, 0.143, 0.4745, 0.1439, 0.4767, 0.1429, 0.477, 0.1421, 0.475, 0.1253, 0.4708, 0.1272, 0.4695, 0.1277, 0.4705, 0.1259, 0.4717, 0.1253, 0.4895, 0.1236, 0.4879, 0.1245, 0.4872, 0.1259, 0.4887, 0.143, 0.4859, 0.1417, 0.4879, 0.1409, 0.4872, 0.1421, 0.4854, 0.1338, 0.4681, 0.1361, 0.4686, 0.1358, 0.4696, 0.1337, 0.4692, 0.121, 0.4814, 0.121, 0.479, 0.1221, 0.4791, 0.1221, 0.4813, 0.1361, 0.4918, 0.1338, 0.4922, 0.1337, 0.4911, 0.1358, 0.4907, 0.1417, 0.4725, 0.143, 0.4745, 0.1421, 0.475, 0.1409, 0.4732, 0.1236, 0.4725, 0.1253, 0.4708, 0.1259, 0.4717, 0.1245, 0.4732, 0.1272, 0.4909, 0.1253, 0.4895, 0.1259, 0.4887, 0.1277, 0.4899, 0.1439, 0.4837, 0.143, 0.4859, 0.1421, 0.4854, 0.1429, 0.4834, 0.1315, 0.4681, 0.1338, 0.4681, 0.1337, 0.4692, 0.1316, 0.4692, 0.1215, 0.4837, 0.121, 0.4814, 0.1221, 0.4813, 0.1225, 0.4834, 0.1382, 0.4909, 0.1361, 0.4918, 0.1358, 0.4907, 0.1377, 0.4899, 0.1303, 0.4882, 0.1289, 0.4876, 0.1298, 0.4857, 0.1309, 0.4862, 0.1421, 0.4854, 0.1409, 0.4872, 0.139, 0.4855, 0.1399, 0.4841, 0.1221, 0.4813, 0.1221, 0.4791, 0.1246, 0.4794, 0.1246, 0.481, 0.1409, 0.4732, 0.1421, 0.475, 0.1399, 0.4762, 0.139, 0.4748, 0.1429, 0.4834, 0.1421, 0.4854, 0.1399, 0.4841, 0.1405, 0.4826, 0.1225, 0.4834, 0.1221, 0.4813, 0.1246, 0.481, 0.1249, 0.4826, 0.1394, 0.4717, 0.1409, 0.4732, 0.139, 0.4748, 0.1378, 0.4737, 0.1433, 0.4813, 0.1429, 0.4834, 0.1405, 0.4826, 0.1408, 0.481, 0.1233, 0.4854, 0.1225, 0.4834, 0.1249, 0.4826, 0.1255, 0.4841, 0.1377, 0.4705, 0.1394, 0.4717, 0.1378, 0.4737, 0.1365, 0.4727, 0.1433, 0.4791, 0.1433, 0.4813, 0.1408, 0.481, 0.1408, 0.4794, 0.1245, 0.4872, 0.1233, 0.4854, 0.1255, 0.4841, 0.1264, 0.4855, 0.1358, 0.4696, 0.1377, 0.4705, 0.1365, 0.4727, 0.135, 0.4721, 0.1259, 0.4887, 0.1245, 0.4872, 0.1264, 0.4855, 0.1275, 0.4867, 0.1337, 0.4692, 0.1358, 0.4696, 0.135, 0.4721, 0.1335, 0.4718, 0.1277, 0.4899, 0.1259, 0.4887, 0.1275, 0.4867, 0.1289, 0.4876, 0.1316, 0.4692, 0.1337, 0.4692, 0.1335, 0.4718, 0.1319, 0.4718, 0.1296, 0.4907, 0.1277, 0.4899, 0.1289, 0.4876, 0.1303, 0.4882, 0.1296, 0.4696, 0.1316, 0.4692, 0.1319, 0.4718, 0.1303, 0.4721, 0.1316, 0.4911, 0.1296, 0.4907, 0.1303, 0.4882, 0.1319, 0.4886, 0.1277, 0.4705, 0.1296, 0.4696, 0.1303, 0.4721, 0.1289, 0.4727, 0.1337, 0.4911, 0.1316, 0.4911, 0.1319, 0.4886, 0.1335, 0.4886, 0.1259, 0.4717, 0.1277, 0.4705, 0.1289, 0.4727, 0.1275, 0.4737, 0.1358, 0.4907, 0.1337, 0.4911, 0.1335, 0.4886, 0.135, 0.4882, 0.1245, 0.4732, 0.1259, 0.4717, 0.1275, 0.4737, 0.1264, 0.4748, 0.1377, 0.4899, 0.1358, 0.4907, 0.135, 0.4882, 0.1365, 0.4876, 0.1233, 0.475, 0.1245, 0.4732, 0.1264, 0.4748, 0.1255, 0.4762, 0.1394, 0.4887, 0.1377, 0.4899, 0.1365, 0.4876, 0.1378, 0.4867, 0.1225, 0.477, 0.1233, 0.475, 0.1255, 0.4762, 0.1249, 0.4777, 0.1429, 0.477, 0.1433, 0.4791, 0.1408, 0.4794, 0.1405, 0.4777, 0.1409, 0.4872, 0.1394, 0.4887, 0.1378, 0.4867, 0.139, 0.4855, 0.1221, 0.4791, 0.1225, 0.477, 0.1249, 0.4777, 0.1246, 0.4794, 0.1344, 0.4862, 0.1333, 0.4864, 0.1331, 0.4845, 0.1339, 0.4843, 0.1303, 0.4721, 0.1319, 0.4718, 0.1321, 0.4739, 0.1309, 0.4742, 0.1319, 0.4886, 0.1303, 0.4882, 0.1309, 0.4862, 0.1321, 0.4864, 0.1289, 0.4727, 0.1303, 0.4721, 0.1309, 0.4742, 0.1298, 0.4746, 0.1335, 0.4886, 0.1319, 0.4886, 0.1321, 0.4864, 0.1333, 0.4864, 0.1275, 0.4737, 0.1289, 0.4727, 0.1298, 0.4746, 0.1288, 0.4753, 0.135, 0.4882, 0.1335, 0.4886, 0.1333, 0.4864, 0.1344, 0.4862, 0.1264, 0.4748, 0.1275, 0.4737, 0.1288, 0.4753, 0.128, 0.4762, 0.1365, 0.4876, 0.135, 0.4882, 0.1344, 0.4862, 0.1355, 0.4857, 0.1255, 0.4762, 0.1264, 0.4748, 0.128, 0.4762, 0.1273, 0.4772, 0.1378, 0.4867, 0.1365, 0.4876, 0.1355, 0.4857, 0.1365, 0.485, 0.1249, 0.4777, 0.1255, 0.4762, 0.1273, 0.4772, 0.1269, 0.4784, 0.1405, 0.4777, 0.1408, 0.4794, 0.1387, 0.4796, 0.1385, 0.4784, 0.139, 0.4855, 0.1378, 0.4867, 0.1365, 0.485, 0.1374, 0.4842, 0.1246, 0.4794, 0.1249, 0.4777, 0.1269, 0.4784, 0.1267, 0.4796, 0.1399, 0.4762, 0.1405, 0.4777, 0.1385, 0.4784, 0.138, 0.4772, 0.1399, 0.4841, 0.139, 0.4855, 0.1374, 0.4842, 0.138, 0.4831, 0.1246, 0.481, 0.1246, 0.4794, 0.1267, 0.4796, 0.1267, 0.4808, 0.139, 0.4748, 0.1399, 0.4762, 0.138, 0.4772, 0.1374, 0.4762, 0.1405, 0.4826, 0.1399, 0.4841, 0.138, 0.4831, 0.1385, 0.482, 0.1249, 0.4826, 0.1246, 0.481, 0.1267, 0.4808, 0.1269, 0.482, 0.1378, 0.4737, 0.139, 0.4748, 0.1374, 0.4762, 0.1365, 0.4753, 0.1408, 0.481, 0.1405, 0.4826, 0.1385, 0.482, 0.1387, 0.4808, 0.1255, 0.4841, 0.1249, 0.4826, 0.1269, 0.482, 0.1273, 0.4831, 0.1365, 0.4727, 0.1378, 0.4737, 0.1365, 0.4753, 0.1355, 0.4746, 0.1408, 0.4794, 0.1408, 0.481, 0.1387, 0.4808, 0.1387, 0.4796, 0.1264, 0.4855, 0.1255, 0.4841, 0.1273, 0.4831, 0.128, 0.4842, 0.135, 0.4721, 0.1365, 0.4727, 0.1355, 0.4746, 0.1344, 0.4742, 0.1275, 0.4867, 0.1264, 0.4855, 0.128, 0.4842, 0.1288, 0.485, 0.1335, 0.4718, 0.135, 0.4721, 0.1344, 0.4742, 0.1333, 0.4739, 0.1289, 0.4876, 0.1275, 0.4867, 0.1288, 0.485, 0.1298, 0.4857, 0.1319, 0.4718, 0.1335, 0.4718, 0.1333, 0.4739, 0.1321, 0.4739, 0.1367, 0.4789, 0.1368, 0.4798, 0.1368, 0.4806, 0.1367, 0.4814, 0.1364, 0.4822, 0.1359, 0.4829, 0.1353, 0.4835, 0.1347, 0.484, 0.1339, 0.4843, 0.1331, 0.4845, 0.1323, 0.4845, 0.1315, 0.4843, 0.1307, 0.484, 0.13, 0.4835, 0.1295, 0.4829, 0.129, 0.4822, 0.1287, 0.4814, 0.1285, 0.4806, 0.1285, 0.4798, 0.1287, 0.4789, 0.129, 0.4781, 0.1295, 0.4774, 0.13, 0.4768, 0.1307, 0.4764, 0.1315, 0.476, 0.1323, 0.4759, 0.1331, 0.4759, 0.1339, 0.476, 0.1347, 0.4764, 0.1353, 0.4768, 0.1359, 0.4774, 0.1364, 0.4781, 0.128, 0.4762, 0.1288, 0.4753, 0.13, 0.4768, 0.1295, 0.4774, 0.1355, 0.4857, 0.1344, 0.4862, 0.1339, 0.4843, 0.1347, 0.484, 0.1273, 0.4772, 0.128, 0.4762, 0.1295, 0.4774, 0.129, 0.4781, 0.1365, 0.485, 0.1355, 0.4857, 0.1347, 0.484, 0.1353, 0.4835, 0.1269, 0.4784, 0.1273, 0.4772, 0.129, 0.4781, 0.1287, 0.4789, 0.1385, 0.4784, 0.1387, 0.4796, 0.1368, 0.4798, 0.1367, 0.4789, 0.1374, 0.4842, 0.1365, 0.485, 0.1353, 0.4835, 0.1359, 0.4829, 0.1267, 0.4796, 0.1269, 0.4784, 0.1287, 0.4789, 0.1285, 0.4798, 0.138, 0.4772, 0.1385, 0.4784, 0.1367, 0.4789, 0.1364, 0.4781, 0.138, 0.4831, 0.1374, 0.4842, 0.1359, 0.4829, 0.1364, 0.4822, 0.1267, 0.4808, 0.1267, 0.4796, 0.1285, 0.4798, 0.1285, 0.4806, 0.1374, 0.4762, 0.138, 0.4772, 0.1364, 0.4781, 0.1359, 0.4774, 0.1385, 0.482, 0.138, 0.4831, 0.1364, 0.4822, 0.1367, 0.4814, 0.1269, 0.482, 0.1267, 0.4808, 0.1285, 0.4806, 0.1287, 0.4814, 0.1365, 0.4753, 0.1374, 0.4762, 0.1359, 0.4774, 0.1353, 0.4768, 0.1387, 0.4808, 0.1385, 0.482, 0.1367, 0.4814, 0.1368, 0.4806, 0.1273, 0.4831, 0.1269, 0.482, 0.1287, 0.4814, 0.129, 0.4822, 0.1355, 0.4746, 0.1365, 0.4753, 0.1353, 0.4768, 0.1347, 0.4764, 0.1387, 0.4796, 0.1387, 0.4808, 0.1368, 0.4806, 0.1368, 0.4798, 0.128, 0.4842, 0.1273, 0.4831, 0.129, 0.4822, 0.1295, 0.4829, 0.1344, 0.4742, 0.1355, 0.4746, 0.1347, 0.4764, 0.1339, 0.476, 0.1288, 0.485, 0.128, 0.4842, 0.1295, 0.4829, 0.13, 0.4835, 0.1333, 0.4739, 0.1344, 0.4742, 0.1339, 0.476, 0.1331, 0.4759, 0.1298, 0.4857, 0.1288, 0.485, 0.13, 0.4835, 0.1307, 0.484, 0.1321, 0.4739, 0.1333, 0.4739, 0.1331, 0.4759, 0.1323, 0.4759, 0.1309, 0.4862, 0.1298, 0.4857, 0.1307, 0.484, 0.1315, 0.4843, 0.1309, 0.4742, 0.1321, 0.4739, 0.1323, 0.4759, 0.1315, 0.476, 0.1321, 0.4864, 0.1309, 0.4862, 0.1315, 0.4843, 0.1323, 0.4845, 0.1298, 0.4746, 0.1309, 0.4742, 0.1315, 0.476, 0.1307, 0.4764, 0.1333, 0.4864, 0.1321, 0.4864, 0.1323, 0.4845, 0.1331, 0.4845, 0.1288, 0.4753, 0.1298, 0.4746, 0.1307, 0.4764, 0.13, 0.4768])
me_cube_003.materials.append(mat_auto)
me_cube_003.use_remesh_preserve_volume = False
me_cube_003.use_remesh_preserve_attributes = False
me_cube_003.use_mirror_vertex_groups = False
me_cube_003.update()

# ---- objects
ob_cube = bpy.data.objects.new('Cube', me_cube_003)

# ---- transforms, parenting, visibility, modifiers, constraints
ob_cube.location = (1.398, -2.882, 2.267)
ob_cube.scale = (0.0941, 0.0941, 0.0941)
ob_cube.lineart.crease_threshold = 0.0

# ---- collection membership
col_collection_1.objects.link(ob_cube)

# ---- scene / render settings (as saved in the file)
scene.frame_start = 1; scene.frame_end = 250; scene.frame_set(1)
scene.render.engine = 'BLENDER_EEVEE_NEXT'
scene.render.resolution_percentage = 50
scene.render.dither_intensity = 0.0
scene.cycles.use_denoising = False
scene.cycles.samples = 128
scene.cycles.sampling_pattern = 'TABULATED_SOBOL'
scene.cycles.use_adaptive_sampling = False
scene.cycles.use_light_tree = False
scene.cycles.blur_glossy = 0.0
scene.cycles.sample_clamp_indirect = 0.0
scene.view_settings.view_transform = 'Standard'
bpy.context.view_layer.update()

# ---- added for rendering (the .blend has no active camera and no usable light): camera, sun
cam_auto = bpy.data.cameras.new('AutoCamera')
cam_auto.lens = 50.0
cam_auto.sensor_width = 36.0
cam_auto.clip_end = 1000.0
ob_auto_camera = bpy.data.objects.new('AutoCamera', cam_auto)
scene.collection.objects.link(ob_auto_camera)
ob_auto_camera.location = (1.73868, -3.30477, 2.54479)
ob_auto_camera.rotation_euler = (1.09748, -7.21219e-08, 0.694738)
scene.camera = ob_auto_camera
light_auto_sun = bpy.data.lights.new('AutoSun', 'SUN')
light_auto_sun.energy = 3.0
light_auto_sun.angle = 0.0523599
ob_auto_sun = bpy.data.objects.new('AutoSun', light_auto_sun)
scene.collection.objects.link(ob_auto_sun)
ob_auto_sun.rotation_euler = (0.872665, 0.174533, 0.523599)
bpy.context.view_layer.update()
